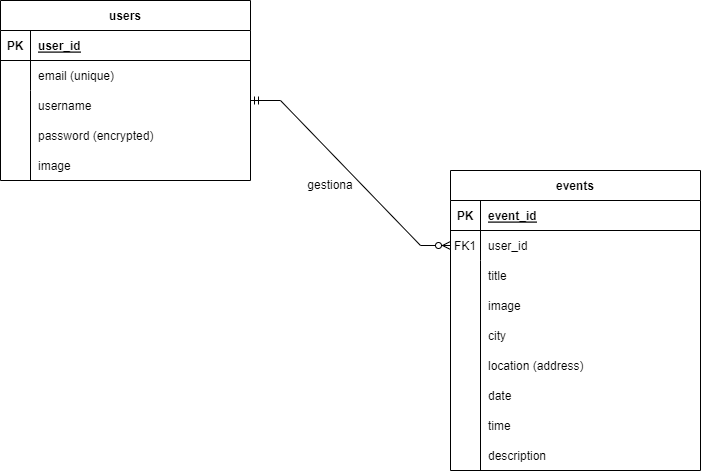

The diagram above was exported from draw.io. Its source (the exported page's mxGraphModel, read from the mxfile embedded in the PNG):
<mxGraphModel dx="1461" dy="613" grid="1" gridSize="10" guides="1" tooltips="1" connect="1" arrows="1" fold="1" page="1" pageScale="1" pageWidth="850" pageHeight="1100" math="0" shadow="0" extFonts="Permanent Marker^https://fonts.googleapis.com/css?family=Permanent+Marker">
  <root>
    <mxCell id="0" />
    <mxCell id="1" parent="0" />
    <mxCell id="C-vyLk0tnHw3VtMMgP7b-2" value="events" style="shape=table;startSize=30;container=1;collapsible=1;childLayout=tableLayout;fixedRows=1;rowLines=0;fontStyle=1;align=center;resizeLast=1;" parent="1" vertex="1">
      <mxGeometry x="570" y="240" width="250" height="300" as="geometry" />
    </mxCell>
    <mxCell id="C-vyLk0tnHw3VtMMgP7b-3" value="" style="shape=partialRectangle;collapsible=0;dropTarget=0;pointerEvents=0;fillColor=none;points=[[0,0.5],[1,0.5]];portConstraint=eastwest;top=0;left=0;right=0;bottom=1;" parent="C-vyLk0tnHw3VtMMgP7b-2" vertex="1">
      <mxGeometry y="30" width="250" height="30" as="geometry" />
    </mxCell>
    <mxCell id="C-vyLk0tnHw3VtMMgP7b-4" value="PK" style="shape=partialRectangle;overflow=hidden;connectable=0;fillColor=none;top=0;left=0;bottom=0;right=0;fontStyle=1;" parent="C-vyLk0tnHw3VtMMgP7b-3" vertex="1">
      <mxGeometry width="30" height="30" as="geometry">
        <mxRectangle width="30" height="30" as="alternateBounds" />
      </mxGeometry>
    </mxCell>
    <mxCell id="C-vyLk0tnHw3VtMMgP7b-5" value="event_id" style="shape=partialRectangle;overflow=hidden;connectable=0;fillColor=none;top=0;left=0;bottom=0;right=0;align=left;spacingLeft=6;fontStyle=5;" parent="C-vyLk0tnHw3VtMMgP7b-3" vertex="1">
      <mxGeometry x="30" width="220" height="30" as="geometry">
        <mxRectangle width="220" height="30" as="alternateBounds" />
      </mxGeometry>
    </mxCell>
    <mxCell id="C-vyLk0tnHw3VtMMgP7b-6" value="" style="shape=partialRectangle;collapsible=0;dropTarget=0;pointerEvents=0;fillColor=none;points=[[0,0.5],[1,0.5]];portConstraint=eastwest;top=0;left=0;right=0;bottom=0;" parent="C-vyLk0tnHw3VtMMgP7b-2" vertex="1">
      <mxGeometry y="60" width="250" height="30" as="geometry" />
    </mxCell>
    <mxCell id="C-vyLk0tnHw3VtMMgP7b-7" value="FK1" style="shape=partialRectangle;overflow=hidden;connectable=0;fillColor=none;top=0;left=0;bottom=0;right=0;" parent="C-vyLk0tnHw3VtMMgP7b-6" vertex="1">
      <mxGeometry width="30" height="30" as="geometry">
        <mxRectangle width="30" height="30" as="alternateBounds" />
      </mxGeometry>
    </mxCell>
    <mxCell id="C-vyLk0tnHw3VtMMgP7b-8" value="user_id" style="shape=partialRectangle;overflow=hidden;connectable=0;fillColor=none;top=0;left=0;bottom=0;right=0;align=left;spacingLeft=6;" parent="C-vyLk0tnHw3VtMMgP7b-6" vertex="1">
      <mxGeometry x="30" width="220" height="30" as="geometry">
        <mxRectangle width="220" height="30" as="alternateBounds" />
      </mxGeometry>
    </mxCell>
    <mxCell id="C-vyLk0tnHw3VtMMgP7b-9" value="" style="shape=partialRectangle;collapsible=0;dropTarget=0;pointerEvents=0;fillColor=none;points=[[0,0.5],[1,0.5]];portConstraint=eastwest;top=0;left=0;right=0;bottom=0;" parent="C-vyLk0tnHw3VtMMgP7b-2" vertex="1">
      <mxGeometry y="90" width="250" height="30" as="geometry" />
    </mxCell>
    <mxCell id="C-vyLk0tnHw3VtMMgP7b-10" value="" style="shape=partialRectangle;overflow=hidden;connectable=0;fillColor=none;top=0;left=0;bottom=0;right=0;" parent="C-vyLk0tnHw3VtMMgP7b-9" vertex="1">
      <mxGeometry width="30" height="30" as="geometry">
        <mxRectangle width="30" height="30" as="alternateBounds" />
      </mxGeometry>
    </mxCell>
    <mxCell id="C-vyLk0tnHw3VtMMgP7b-11" value="title" style="shape=partialRectangle;overflow=hidden;connectable=0;fillColor=none;top=0;left=0;bottom=0;right=0;align=left;spacingLeft=6;" parent="C-vyLk0tnHw3VtMMgP7b-9" vertex="1">
      <mxGeometry x="30" width="220" height="30" as="geometry">
        <mxRectangle width="220" height="30" as="alternateBounds" />
      </mxGeometry>
    </mxCell>
    <mxCell id="C-vyLk0tnHw3VtMMgP7b-23" value="users" style="shape=table;startSize=30;container=1;collapsible=1;childLayout=tableLayout;fixedRows=1;rowLines=0;fontStyle=1;align=center;resizeLast=1;" parent="1" vertex="1">
      <mxGeometry x="120" y="70" width="250" height="180" as="geometry" />
    </mxCell>
    <mxCell id="C-vyLk0tnHw3VtMMgP7b-24" value="" style="shape=partialRectangle;collapsible=0;dropTarget=0;pointerEvents=0;fillColor=none;points=[[0,0.5],[1,0.5]];portConstraint=eastwest;top=0;left=0;right=0;bottom=1;" parent="C-vyLk0tnHw3VtMMgP7b-23" vertex="1">
      <mxGeometry y="30" width="250" height="30" as="geometry" />
    </mxCell>
    <mxCell id="C-vyLk0tnHw3VtMMgP7b-25" value="PK" style="shape=partialRectangle;overflow=hidden;connectable=0;fillColor=none;top=0;left=0;bottom=0;right=0;fontStyle=1;" parent="C-vyLk0tnHw3VtMMgP7b-24" vertex="1">
      <mxGeometry width="30" height="30" as="geometry">
        <mxRectangle width="30" height="30" as="alternateBounds" />
      </mxGeometry>
    </mxCell>
    <mxCell id="C-vyLk0tnHw3VtMMgP7b-26" value="user_id" style="shape=partialRectangle;overflow=hidden;connectable=0;fillColor=none;top=0;left=0;bottom=0;right=0;align=left;spacingLeft=6;fontStyle=5;" parent="C-vyLk0tnHw3VtMMgP7b-24" vertex="1">
      <mxGeometry x="30" width="220" height="30" as="geometry">
        <mxRectangle width="220" height="30" as="alternateBounds" />
      </mxGeometry>
    </mxCell>
    <mxCell id="C-vyLk0tnHw3VtMMgP7b-27" value="" style="shape=partialRectangle;collapsible=0;dropTarget=0;pointerEvents=0;fillColor=none;points=[[0,0.5],[1,0.5]];portConstraint=eastwest;top=0;left=0;right=0;bottom=0;" parent="C-vyLk0tnHw3VtMMgP7b-23" vertex="1">
      <mxGeometry y="60" width="250" height="30" as="geometry" />
    </mxCell>
    <mxCell id="C-vyLk0tnHw3VtMMgP7b-28" value="" style="shape=partialRectangle;overflow=hidden;connectable=0;fillColor=none;top=0;left=0;bottom=0;right=0;" parent="C-vyLk0tnHw3VtMMgP7b-27" vertex="1">
      <mxGeometry width="30" height="30" as="geometry">
        <mxRectangle width="30" height="30" as="alternateBounds" />
      </mxGeometry>
    </mxCell>
    <mxCell id="C-vyLk0tnHw3VtMMgP7b-29" value="email (unique)" style="shape=partialRectangle;overflow=hidden;connectable=0;fillColor=none;top=0;left=0;bottom=0;right=0;align=left;spacingLeft=6;" parent="C-vyLk0tnHw3VtMMgP7b-27" vertex="1">
      <mxGeometry x="30" width="220" height="30" as="geometry">
        <mxRectangle width="220" height="30" as="alternateBounds" />
      </mxGeometry>
    </mxCell>
    <mxCell id="bESe8ajG8JVtTA4vTxzV-2" value="username" style="shape=partialRectangle;overflow=hidden;connectable=0;fillColor=none;top=0;left=0;bottom=0;right=0;align=left;spacingLeft=6;" parent="1" vertex="1">
      <mxGeometry x="150" y="160" width="220" height="30" as="geometry">
        <mxRectangle width="220" height="30" as="alternateBounds" />
      </mxGeometry>
    </mxCell>
    <mxCell id="bESe8ajG8JVtTA4vTxzV-7" value="password (encrypted)" style="shape=partialRectangle;overflow=hidden;connectable=0;fillColor=none;top=0;left=0;bottom=0;right=0;align=left;spacingLeft=6;" parent="1" vertex="1">
      <mxGeometry x="150" y="190" width="220" height="30" as="geometry">
        <mxRectangle width="220" height="30" as="alternateBounds" />
      </mxGeometry>
    </mxCell>
    <mxCell id="bESe8ajG8JVtTA4vTxzV-9" value="" style="endArrow=none;html=1;rounded=0;" parent="1" edge="1">
      <mxGeometry width="50" height="50" relative="1" as="geometry">
        <mxPoint x="150" y="250" as="sourcePoint" />
        <mxPoint x="150" y="160" as="targetPoint" />
      </mxGeometry>
    </mxCell>
    <mxCell id="bESe8ajG8JVtTA4vTxzV-11" value="city" style="shape=partialRectangle;overflow=hidden;connectable=0;fillColor=none;top=0;left=0;bottom=0;right=0;align=left;spacingLeft=6;" parent="1" vertex="1">
      <mxGeometry x="600" y="390" width="220" height="30" as="geometry">
        <mxRectangle width="220" height="30" as="alternateBounds" />
      </mxGeometry>
    </mxCell>
    <mxCell id="bESe8ajG8JVtTA4vTxzV-12" value="date" style="shape=partialRectangle;overflow=hidden;connectable=0;fillColor=none;top=0;left=0;bottom=0;right=0;align=left;spacingLeft=6;" parent="1" vertex="1">
      <mxGeometry x="600" y="450" width="220" height="30" as="geometry">
        <mxRectangle width="220" height="30" as="alternateBounds" />
      </mxGeometry>
    </mxCell>
    <mxCell id="bESe8ajG8JVtTA4vTxzV-13" value="image" style="shape=partialRectangle;overflow=hidden;connectable=0;fillColor=none;top=0;left=0;bottom=0;right=0;align=left;spacingLeft=6;" parent="1" vertex="1">
      <mxGeometry x="600" y="360" width="220" height="30" as="geometry">
        <mxRectangle width="220" height="30" as="alternateBounds" />
      </mxGeometry>
    </mxCell>
    <mxCell id="bESe8ajG8JVtTA4vTxzV-14" value="location (address)" style="shape=partialRectangle;overflow=hidden;connectable=0;fillColor=none;top=0;left=0;bottom=0;right=0;align=left;spacingLeft=6;" parent="1" vertex="1">
      <mxGeometry x="600" y="420" width="220" height="30" as="geometry">
        <mxRectangle width="220" height="30" as="alternateBounds" />
      </mxGeometry>
    </mxCell>
    <mxCell id="bESe8ajG8JVtTA4vTxzV-16" value="time" style="shape=partialRectangle;overflow=hidden;connectable=0;fillColor=none;top=0;left=0;bottom=0;right=0;align=left;spacingLeft=6;" parent="1" vertex="1">
      <mxGeometry x="600" y="480" width="220" height="30" as="geometry">
        <mxRectangle width="220" height="30" as="alternateBounds" />
      </mxGeometry>
    </mxCell>
    <mxCell id="bESe8ajG8JVtTA4vTxzV-17" value="description" style="shape=partialRectangle;overflow=hidden;connectable=0;fillColor=none;top=0;left=0;bottom=0;right=0;align=left;spacingLeft=6;" parent="1" vertex="1">
      <mxGeometry x="600" y="510" width="220" height="30" as="geometry">
        <mxRectangle width="220" height="30" as="alternateBounds" />
      </mxGeometry>
    </mxCell>
    <mxCell id="bESe8ajG8JVtTA4vTxzV-18" value="" style="endArrow=none;html=1;rounded=0;" parent="1" edge="1">
      <mxGeometry width="50" height="50" relative="1" as="geometry">
        <mxPoint x="600" y="540" as="sourcePoint" />
        <mxPoint x="600" y="350" as="targetPoint" />
      </mxGeometry>
    </mxCell>
    <mxCell id="bESe8ajG8JVtTA4vTxzV-42" value="" style="edgeStyle=entityRelationEdgeStyle;fontSize=12;html=1;endArrow=ERzeroToMany;startArrow=ERmandOne;rounded=0;exitX=1;exitY=0.5;exitDx=0;exitDy=0;entryX=0;entryY=0.5;entryDx=0;entryDy=0;" parent="1" target="C-vyLk0tnHw3VtMMgP7b-6" edge="1">
      <mxGeometry width="100" height="100" relative="1" as="geometry">
        <mxPoint x="370" y="170" as="sourcePoint" />
        <mxPoint x="440" y="190" as="targetPoint" />
        <Array as="points">
          <mxPoint x="410" y="240" />
          <mxPoint x="410" y="280" />
        </Array>
      </mxGeometry>
    </mxCell>
    <mxCell id="NhxZpycntYOzZ88XQnX0-1" value="gestiona" style="text;html=1;strokeColor=none;fillColor=none;align=center;verticalAlign=middle;whiteSpace=wrap;rounded=0;" parent="1" vertex="1">
      <mxGeometry x="420" y="240" width="60" height="30" as="geometry" />
    </mxCell>
    <mxCell id="ZTcdVhXgXhyTK2lEP-ev-1" value="image" style="shape=partialRectangle;overflow=hidden;connectable=0;fillColor=none;top=0;left=0;bottom=0;right=0;align=left;spacingLeft=6;" vertex="1" parent="1">
      <mxGeometry x="150" y="220" width="220" height="30" as="geometry">
        <mxRectangle width="220" height="30" as="alternateBounds" />
      </mxGeometry>
    </mxCell>
  </root>
</mxGraphModel>